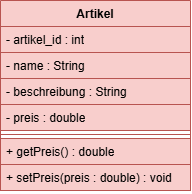

The diagram above was exported from draw.io. Its source (the exported page's mxGraphModel, read from the mxfile embedded in the PNG):
<mxGraphModel dx="740" dy="656" grid="1" gridSize="10" guides="1" tooltips="1" connect="1" arrows="1" fold="1" page="1" pageScale="1" pageWidth="850" pageHeight="1100" math="0" shadow="0">
  <root>
    <mxCell id="0" />
    <mxCell id="1" parent="0" />
    <mxCell id="0YMMWC1aXSKLgVHXEWzy-1" parent="1" style="swimlane;fontStyle=1;align=center;verticalAlign=top;childLayout=stackLayout;horizontal=1;startSize=26;horizontalStack=0;resizeParent=1;resizeParentMax=0;resizeLast=0;collapsible=1;marginBottom=0;whiteSpace=wrap;html=1;fillColor=#f8cecc;strokeColor=#b85450;" value="Artikel" vertex="1">
      <mxGeometry height="190" width="190" x="120" y="170" as="geometry" />
    </mxCell>
    <mxCell id="0YMMWC1aXSKLgVHXEWzy-2" parent="0YMMWC1aXSKLgVHXEWzy-1" style="text;strokeColor=#b85450;fillColor=#f8cecc;align=left;verticalAlign=top;spacingLeft=4;spacingRight=4;overflow=hidden;rotatable=0;points=[[0,0.5],[1,0.5]];portConstraint=eastwest;whiteSpace=wrap;html=1;" value="- artikel_id : int" vertex="1">
      <mxGeometry height="26" width="190" y="26" as="geometry" />
    </mxCell>
    <mxCell id="0YMMWC1aXSKLgVHXEWzy-4" parent="0YMMWC1aXSKLgVHXEWzy-1" style="text;strokeColor=#b85450;fillColor=#f8cecc;align=left;verticalAlign=top;spacingLeft=4;spacingRight=4;overflow=hidden;rotatable=0;points=[[0,0.5],[1,0.5]];portConstraint=eastwest;whiteSpace=wrap;html=1;" value="- name : String" vertex="1">
      <mxGeometry height="26" width="190" y="52" as="geometry" />
    </mxCell>
    <mxCell id="0YMMWC1aXSKLgVHXEWzy-5" parent="0YMMWC1aXSKLgVHXEWzy-1" style="text;strokeColor=#b85450;fillColor=#f8cecc;align=left;verticalAlign=top;spacingLeft=4;spacingRight=4;overflow=hidden;rotatable=0;points=[[0,0.5],[1,0.5]];portConstraint=eastwest;whiteSpace=wrap;html=1;" value="- beschreibung : String" vertex="1">
      <mxGeometry height="26" width="190" y="78" as="geometry" />
    </mxCell>
    <mxCell id="0YMMWC1aXSKLgVHXEWzy-6" parent="0YMMWC1aXSKLgVHXEWzy-1" style="text;strokeColor=#b85450;fillColor=#f8cecc;align=left;verticalAlign=top;spacingLeft=4;spacingRight=4;overflow=hidden;rotatable=0;points=[[0,0.5],[1,0.5]];portConstraint=eastwest;whiteSpace=wrap;html=1;" value="- preis : double" vertex="1">
      <mxGeometry height="26" width="190" y="104" as="geometry" />
    </mxCell>
    <mxCell id="0YMMWC1aXSKLgVHXEWzy-3" parent="0YMMWC1aXSKLgVHXEWzy-1" style="line;strokeWidth=1;fillColor=#f8cecc;align=left;verticalAlign=middle;spacingTop=-1;spacingLeft=3;spacingRight=3;rotatable=0;labelPosition=right;points=[];portConstraint=eastwest;strokeColor=#b85450;" value="" vertex="1">
      <mxGeometry height="8" width="190" y="130" as="geometry" />
    </mxCell>
    <mxCell id="0YMMWC1aXSKLgVHXEWzy-7" parent="0YMMWC1aXSKLgVHXEWzy-1" style="text;strokeColor=#b85450;fillColor=#f8cecc;align=left;verticalAlign=top;spacingLeft=4;spacingRight=4;overflow=hidden;rotatable=0;points=[[0,0.5],[1,0.5]];portConstraint=eastwest;whiteSpace=wrap;html=1;" value="+ getPreis() : double" vertex="1">
      <mxGeometry height="26" width="190" y="138" as="geometry" />
    </mxCell>
    <mxCell id="0YMMWC1aXSKLgVHXEWzy-8" parent="0YMMWC1aXSKLgVHXEWzy-1" style="text;strokeColor=#b85450;fillColor=#f8cecc;align=left;verticalAlign=top;spacingLeft=4;spacingRight=4;overflow=hidden;rotatable=0;points=[[0,0.5],[1,0.5]];portConstraint=eastwest;whiteSpace=wrap;html=1;" value="+ setPreis(preis : double) : void" vertex="1">
      <mxGeometry height="26" width="190" y="164" as="geometry" />
    </mxCell>
  </root>
</mxGraphModel>